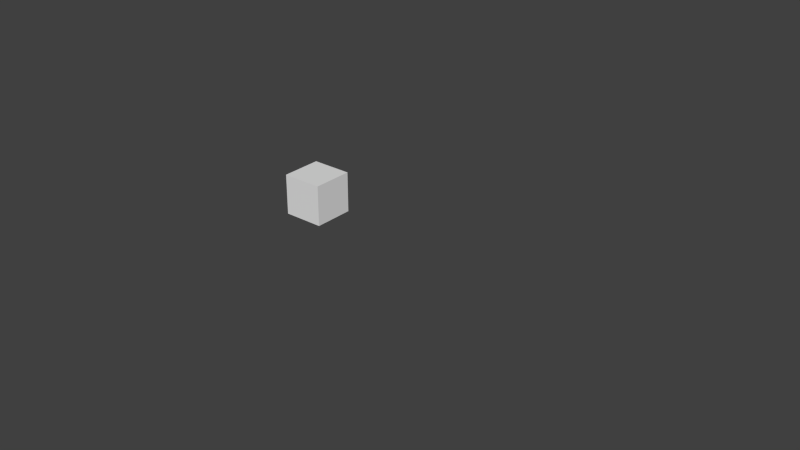 # Source: all_objects_linked.blend  (saved by Blender 2.67.0; exported with 4.5.12 LTS)
import bpy
from mathutils import Matrix  # noqa: F401  (used for matrix-valued properties, if any)

bpy.ops.wm.read_factory_settings(use_empty=True)
scene = bpy.context.scene
scene.name = 'Scene'

# ---- collections
col_collection_2 = bpy.data.collections.new('Collection 2'); scene.collection.children.link(col_collection_2)
col_collection_11 = bpy.data.collections.new('Collection 11'); scene.collection.children.link(col_collection_11)

# ---- world
world_world = bpy.data.worlds.new('World'); scene.world = world_world
world_world.color = (0.05088, 0.05088, 0.05088)
world_world.use_sun_shadow = False
world_world.sun_shadow_jitter_overblur = 0.0
world_world.cycles.sampling_method = 'MANUAL'
world_world.cycles.sample_map_resolution = 256

# ---- meshes
me_block_mesh = bpy.data.meshes.new('Block_Mesh')
me_block_mesh.from_pydata([], [], [])
me_block_mesh.materials.append(None)
me_block_mesh.materials.append(None)
me_block_mesh.materials.append(None)
me_block_mesh.update()
me_flag_mesh = bpy.data.meshes.new('Flag_Mesh')
me_flag_mesh.from_pydata([], [], [])
me_flag_mesh.materials.append(None)
me_flag_mesh.materials.append(None)
me_flag_mesh.materials.append(None)
me_flag_mesh.update()
me_pushingcannon_mesh = bpy.data.meshes.new('PushingCannon_Mesh')
me_pushingcannon_mesh.from_pydata([], [], [])
me_pushingcannon_mesh.materials.append(None)
me_pushingcannon_mesh.materials.append(None)
me_pushingcannon_mesh.materials.append(None)
me_pushingcannon_mesh.update()
me_zappingcannon_mesh = bpy.data.meshes.new('ZappingCannon_Mesh')
me_zappingcannon_mesh.from_pydata([], [], [])
me_zappingcannon_mesh.materials.append(None)
me_zappingcannon_mesh.materials.append(None)
me_zappingcannon_mesh.materials.append(None)
me_zappingcannon_mesh.update()
me_converter_mesh = bpy.data.meshes.new('Converter_Mesh')
me_converter_mesh.from_pydata([], [], [])
me_converter_mesh.materials.append(None)
me_converter_mesh.materials.append(None)
me_converter_mesh.update()
me_exchanger_mesh = bpy.data.meshes.new('Exchanger_Mesh')
me_exchanger_mesh.from_pydata([], [], [])
me_exchanger_mesh.materials.append(None)
me_exchanger_mesh.update()
me_floor_mesh = bpy.data.meshes.new('Floor_Mesh')
me_floor_mesh.from_pydata([], [], [])
me_floor_mesh.update()
me_forceliftdown_mesh = bpy.data.meshes.new('ForceLiftDown_Mesh')
me_forceliftdown_mesh.from_pydata([], [], [])
me_forceliftdown_mesh.materials.append(None)
me_forceliftdown_mesh.update()
me_forceliftdownrotor_mesh = bpy.data.meshes.new('ForceLiftDownRotor_Mesh')
me_forceliftdownrotor_mesh.from_pydata([], [], [])
me_forceliftdownrotor_mesh.materials.append(None)
me_forceliftdownrotor_mesh.update()
me_forceliftdown_mesh_1 = bpy.data.meshes.new('ForceLiftDown_Mesh')
me_forceliftdown_mesh_1.from_pydata([], [], [])
me_forceliftdown_mesh_1.materials.append(None)
me_forceliftdown_mesh_1.update()
me_forceliftdownrotor_mesh_1 = bpy.data.meshes.new('ForceLiftDownRotor_Mesh')
me_forceliftdownrotor_mesh_1.from_pydata([], [], [])
me_forceliftdownrotor_mesh_1.materials.append(None)
me_forceliftdownrotor_mesh_1.update()
me_freezer_mesh = bpy.data.meshes.new('Freezer_Mesh')
me_freezer_mesh.from_pydata([], [], [])
me_freezer_mesh.materials.append(None)
me_freezer_mesh.materials.append(None)
me_freezer_mesh.update()
me_klondike_mesh = bpy.data.meshes.new('Klondike_Mesh')
me_klondike_mesh.from_pydata([], [], [])
me_klondike_mesh.materials.append(None)
me_klondike_mesh.materials.append(None)
me_klondike_mesh.update()
me_prism_mesh = bpy.data.meshes.new('Prism_Mesh')
me_prism_mesh.from_pydata([], [], [])
me_prism_mesh.materials.append(None)
me_prism_mesh.materials.append(None)
me_prism_mesh.materials.append(None)
me_prism_mesh.materials.append(None)
me_prism_mesh.update()
me_proximitymine_mesh = bpy.data.meshes.new('ProximityMine_Mesh')
me_proximitymine_mesh.from_pydata([], [], [])
me_proximitymine_mesh.materials.append(None)
me_proximitymine_mesh.materials.append(None)
me_proximitymine_mesh.update()
me_timebomb_mesh = bpy.data.meshes.new('TimeBomb_Mesh')
me_timebomb_mesh.from_pydata([], [], [])
me_timebomb_mesh.materials.append(None)
me_timebomb_mesh.materials.append(None)
me_timebomb_mesh.materials.append(None)
me_timebomb_mesh.update()
me_watcher_mesh = bpy.data.meshes.new('Watcher_Mesh')
me_watcher_mesh.from_pydata([], [], [])
me_watcher_mesh.materials.append(None)
me_watcher_mesh.materials.append(None)
me_watcher_mesh.materials.append(None)
me_watcher_mesh.update()
me_wiper_mesh = bpy.data.meshes.new('Wiper_Mesh')
me_wiper_mesh.from_pydata([], [], [])
me_wiper_mesh.materials.append(None)
me_wiper_mesh.materials.append(None)
me_wiper_mesh.materials.append(None)
me_wiper_mesh.materials.append(None)
me_wiper_mesh.update()
me_cube = bpy.data.meshes.new('Cube')
me_cube.from_pydata([(-1.0, -1.0, -1.0), (-1.0, 1.0, -1.0), (1.0, 1.0, -1.0), (1.0, -1.0, -1.0), (-1.0, -1.0, 1.0), (-1.0, 1.0, 1.0), (1.0, 1.0, 1.0), (1.0, -1.0, 1.0)], [], [(4, 5, 1, 0), (5, 6, 2, 1), (6, 7, 3, 2), (7, 4, 0, 3), (0, 1, 2, 3), (7, 6, 5, 4)])
me_cube.use_remesh_preserve_volume = False
me_cube.use_remesh_preserve_attributes = False
me_cube.use_mirror_vertex_groups = False
me_cube.update()

# ---- objects
ob_block_proxy = bpy.data.objects.new('Block_proxy', me_block_mesh)
ob_flag_proxy = bpy.data.objects.new('Flag_proxy', me_flag_mesh)
ob_pushingcannon_proxy = bpy.data.objects.new('PushingCannon_proxy', me_pushingcannon_mesh)
ob_zappingcannon_proxy = bpy.data.objects.new('ZappingCannon_proxy', me_zappingcannon_mesh)
ob_converter_proxy = bpy.data.objects.new('Converter_proxy', me_converter_mesh)
ob_exchanger_proxy = bpy.data.objects.new('Exchanger_proxy', me_exchanger_mesh)
ob_floor_proxy = bpy.data.objects.new('Floor_proxy', me_floor_mesh)
ob_forceliftdown_proxy = bpy.data.objects.new('ForceLiftDown_proxy', me_forceliftdown_mesh)
ob_forceliftdownrotor_proxy = bpy.data.objects.new('ForceLiftDownRotor_proxy', me_forceliftdownrotor_mesh)
ob_forceliftup_proxy = bpy.data.objects.new('ForceLiftUp_proxy', me_forceliftdown_mesh_1)
ob_forceliftuprotor_proxy = bpy.data.objects.new('ForceLiftUpRotor_proxy', me_forceliftdownrotor_mesh_1)
ob_freezer_proxy = bpy.data.objects.new('Freezer_proxy', me_freezer_mesh)
ob_klondike_proxy = bpy.data.objects.new('Klondike_proxy', me_klondike_mesh)
ob_prism_proxy = bpy.data.objects.new('Prism_proxy', me_prism_mesh)
ob_proximitymine_proxy = bpy.data.objects.new('ProximityMine_proxy', me_proximitymine_mesh)
ob_timebomb_proxy = bpy.data.objects.new('TimeBomb_proxy', me_timebomb_mesh)
ob_watcher_proxy = bpy.data.objects.new('Watcher_proxy', me_watcher_mesh)
ob_wiper_proxy = bpy.data.objects.new('Wiper_proxy', me_wiper_mesh)
ob_reference_cube = bpy.data.objects.new('Reference Cube', me_cube)

# ---- transforms, parenting, visibility, modifiers, constraints
ob_block_proxy.location = (-4.0, 0.0, 0.0)
ob_block_proxy.lineart.crease_threshold = 0.0
ob_flag_proxy.location = (-1.0, 0.0, 0.0)
ob_flag_proxy.lineart.crease_threshold = 0.0
ob_pushingcannon_proxy.location = (6.0, 0.0, 0.0)
ob_pushingcannon_proxy.lineart.crease_threshold = 0.0
ob_zappingcannon_proxy.location = (10.0, 0.0, 0.0)
ob_zappingcannon_proxy.lineart.crease_threshold = 0.0
ob_converter_proxy.location = (-3.0, 0.0, 0.0)
ob_converter_proxy.scale = (0.8188, 0.8188, 0.8188)
ob_converter_proxy.lineart.crease_threshold = 0.0
_m = ob_converter_proxy.modifiers.new('Mirror', 'MIRROR')
ob_exchanger_proxy.location = (-2.0, 0.0, 0.0)
ob_exchanger_proxy.lineart.crease_threshold = 0.0
ob_floor_proxy.location = (0.0, 0.0, -0.03)
ob_floor_proxy.lineart.crease_threshold = 0.0
ob_forceliftdown_proxy.location = (-5.0, 0.0, 0.0)
ob_forceliftdown_proxy.lineart.crease_threshold = 0.0
ob_forceliftdownrotor_proxy.location = (-5.0, 0.0, 0.03812)
ob_forceliftdownrotor_proxy.lineart.crease_threshold = 0.0
ob_forceliftup_proxy.location = (1.0, 0.0, 0.0)
ob_forceliftup_proxy.rotation_euler = (0.0, 3.142, 0.0)
ob_forceliftup_proxy.lineart.crease_threshold = 0.0
ob_forceliftuprotor_proxy.location = (1.0, 0.0, 0.03812)
ob_forceliftuprotor_proxy.lineart.crease_threshold = 0.0
ob_freezer_proxy.location = (2.0, 0.0, 0.0)
ob_freezer_proxy.lineart.crease_threshold = 0.0
ob_klondike_proxy.location = (3.0, 0.0, 0.0)
ob_klondike_proxy.rotation_euler = (0.0, -0.0, 0.5778)
ob_klondike_proxy.scale = (0.7, 0.7, 0.7)
ob_klondike_proxy.lineart.crease_threshold = 0.0
ob_prism_proxy.location = (4.0, 0.0, 0.0)
ob_prism_proxy.scale = (0.8188, 0.8188, 0.8188)
ob_prism_proxy.lineart.crease_threshold = 0.0
ob_proximitymine_proxy.location = (5.0, 0.0, 0.0)
ob_proximitymine_proxy.lineart.crease_threshold = 0.0
ob_timebomb_proxy.location = (7.0, 0.0, 0.0)
ob_timebomb_proxy.scale = (0.5, 0.5, 0.5)
ob_timebomb_proxy.lineart.crease_threshold = 0.0
ob_watcher_proxy.location = (8.0, 0.0, 0.0)
ob_watcher_proxy.lineart.crease_threshold = 0.0
ob_wiper_proxy.location = (9.0, 0.0, 0.0)
ob_wiper_proxy.scale = (0.5, 0.5, 0.5)
ob_wiper_proxy.lineart.crease_threshold = 0.0
ob_reference_cube.location = (0.0, 0.0, 0.5)
ob_reference_cube.scale = (0.5, 0.5, 0.5)
ob_reference_cube.display_type = 'WIRE'
ob_reference_cube.lineart.crease_threshold = 0.0

# ---- collection membership
col_collection_2.objects.link(ob_block_proxy)
col_collection_2.objects.link(ob_flag_proxy)
col_collection_2.objects.link(ob_pushingcannon_proxy)
col_collection_2.objects.link(ob_zappingcannon_proxy)
col_collection_11.objects.link(ob_block_proxy)
col_collection_11.objects.link(ob_converter_proxy)
col_collection_11.objects.link(ob_exchanger_proxy)
col_collection_11.objects.link(ob_flag_proxy)
col_collection_11.objects.link(ob_floor_proxy)
col_collection_11.objects.link(ob_forceliftdown_proxy)
col_collection_11.objects.link(ob_forceliftdownrotor_proxy)
col_collection_11.objects.link(ob_forceliftup_proxy)
col_collection_11.objects.link(ob_forceliftuprotor_proxy)
col_collection_11.objects.link(ob_freezer_proxy)
col_collection_11.objects.link(ob_klondike_proxy)
col_collection_11.objects.link(ob_prism_proxy)
col_collection_11.objects.link(ob_proximitymine_proxy)
col_collection_11.objects.link(ob_pushingcannon_proxy)
col_collection_11.objects.link(ob_timebomb_proxy)
col_collection_11.objects.link(ob_watcher_proxy)
col_collection_11.objects.link(ob_wiper_proxy)
col_collection_11.objects.link(ob_zappingcannon_proxy)
col_collection_11.objects.link(ob_reference_cube)

# ---- scene / render settings (as saved in the file)
scene.frame_start = 1; scene.frame_end = 398; scene.frame_set(1)
scene.render.engine = 'BLENDER_EEVEE_NEXT'
scene.render.image_settings.color_mode = 'RGB'
scene.render.image_settings.compression = 90
scene.render.resolution_x = 640
scene.render.resolution_y = 360
scene.render.dither_intensity = 0.0
scene.cycles.use_denoising = False
scene.cycles.samples = 10
scene.cycles.sampling_pattern = 'TABULATED_SOBOL'
scene.cycles.light_sampling_threshold = 0.0
scene.cycles.use_adaptive_sampling = False
scene.cycles.use_light_tree = False
scene.cycles.blur_glossy = 0.0
scene.cycles.volume_bounces = 1
scene.cycles.pixel_filter_type = 'GAUSSIAN'
scene.cycles.sample_clamp_indirect = 0.0
scene.view_settings.view_transform = 'Standard'
bpy.context.view_layer.update()

# ---- added for rendering (the .blend has no active camera and no usable light): camera, sun
cam_auto = bpy.data.cameras.new('AutoCamera')
cam_auto.lens = 50.0
cam_auto.sensor_width = 36.0
cam_auto.clip_end = 1000.0
ob_auto_camera = bpy.data.objects.new('AutoCamera', cam_auto)
scene.collection.objects.link(ob_auto_camera)
ob_auto_camera.location = (16.4418, -16.7301, 11.6384)
ob_auto_camera.rotation_euler = (1.09748, -7.21219e-08, 0.694738)
scene.camera = ob_auto_camera
light_auto_sun = bpy.data.lights.new('AutoSun', 'SUN')
light_auto_sun.energy = 3.0
light_auto_sun.angle = 0.0523599
ob_auto_sun = bpy.data.objects.new('AutoSun', light_auto_sun)
scene.collection.objects.link(ob_auto_sun)
ob_auto_sun.rotation_euler = (0.872665, 0.174533, 0.523599)
bpy.context.view_layer.update()
